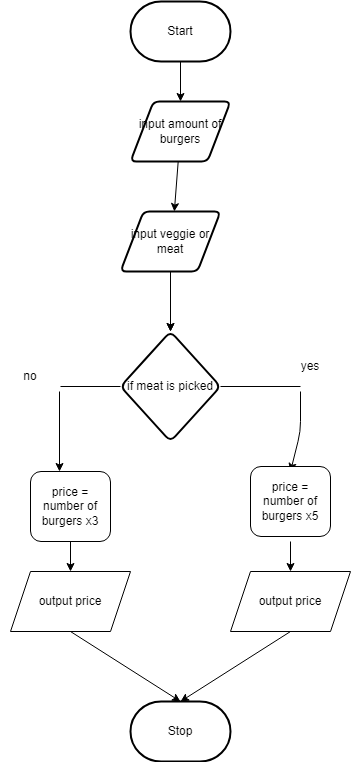

The diagram above was exported from draw.io. Its source (the exported page's mxGraphModel, read from the mxfile embedded in the PNG):
<mxGraphModel dx="690" dy="526" grid="1" gridSize="10" guides="1" tooltips="1" connect="1" arrows="1" fold="1" page="1" pageScale="1" pageWidth="827" pageHeight="1169" math="0" shadow="0">
  <root>
    <mxCell id="0" />
    <mxCell id="1" parent="0" />
    <mxCell id="2" style="edgeStyle=none;html=1;" edge="1" parent="1" source="3" target="5">
      <mxGeometry relative="1" as="geometry" />
    </mxCell>
    <mxCell id="3" value="Start" style="strokeWidth=2;html=1;shape=mxgraph.flowchart.terminator;whiteSpace=wrap;" vertex="1" parent="1">
      <mxGeometry x="300" y="120" width="100" height="60" as="geometry" />
    </mxCell>
    <mxCell id="4" style="edgeStyle=none;html=1;" edge="1" parent="1" source="5">
      <mxGeometry relative="1" as="geometry">
        <mxPoint x="343.8461538461538" y="330" as="targetPoint" />
      </mxGeometry>
    </mxCell>
    <mxCell id="5" value="input amount of burgers" style="shape=parallelogram;html=1;strokeWidth=2;perimeter=parallelogramPerimeter;whiteSpace=wrap;rounded=1;arcSize=12;size=0.23;" vertex="1" parent="1">
      <mxGeometry x="300" y="220" width="100" height="60" as="geometry" />
    </mxCell>
    <mxCell id="6" value="" style="edgeStyle=none;html=1;" edge="1" parent="1" target="10">
      <mxGeometry relative="1" as="geometry">
        <mxPoint x="340" y="430" as="sourcePoint" />
      </mxGeometry>
    </mxCell>
    <mxCell id="9" value="Stop" style="strokeWidth=2;html=1;shape=mxgraph.flowchart.terminator;whiteSpace=wrap;" vertex="1" parent="1">
      <mxGeometry x="300" y="820" width="100" height="60" as="geometry" />
    </mxCell>
    <mxCell id="10" value="if meat is picked" style="rhombus;whiteSpace=wrap;html=1;rounded=1;arcSize=14;strokeWidth=2;" vertex="1" parent="1">
      <mxGeometry x="290" y="450" width="100" height="110" as="geometry" />
    </mxCell>
    <mxCell id="11" value="" style="edgeStyle=none;html=1;startArrow=none;" edge="1" parent="1" source="26">
      <mxGeometry relative="1" as="geometry">
        <mxPoint x="460" y="720" as="targetPoint" />
        <mxPoint x="460" y="650" as="sourcePoint" />
      </mxGeometry>
    </mxCell>
    <mxCell id="13" value="" style="endArrow=none;html=1;entryX=0;entryY=0.5;entryDx=0;entryDy=0;" edge="1" parent="1" target="10">
      <mxGeometry width="50" height="50" relative="1" as="geometry">
        <mxPoint x="230" y="505" as="sourcePoint" />
        <mxPoint x="410" y="460" as="targetPoint" />
      </mxGeometry>
    </mxCell>
    <mxCell id="14" value="" style="endArrow=classic;html=1;entryX=0.5;entryY=0;entryDx=0;entryDy=0;" edge="1" parent="1">
      <mxGeometry width="50" height="50" relative="1" as="geometry">
        <mxPoint x="229" y="510" as="sourcePoint" />
        <mxPoint x="229" y="590" as="targetPoint" />
      </mxGeometry>
    </mxCell>
    <mxCell id="15" value="" style="endArrow=none;html=1;entryX=1;entryY=0.5;entryDx=0;entryDy=0;" edge="1" parent="1" target="10">
      <mxGeometry width="50" height="50" relative="1" as="geometry">
        <mxPoint x="470" y="505" as="sourcePoint" />
        <mxPoint x="300" y="515" as="targetPoint" />
      </mxGeometry>
    </mxCell>
    <mxCell id="16" value="" style="endArrow=classic;html=1;entryX=0.5;entryY=0;entryDx=0;entryDy=0;" edge="1" parent="1">
      <mxGeometry width="50" height="50" relative="1" as="geometry">
        <mxPoint x="470" y="510" as="sourcePoint" />
        <mxPoint x="460" y="590" as="targetPoint" />
        <Array as="points">
          <mxPoint x="470" y="550" />
        </Array>
      </mxGeometry>
    </mxCell>
    <mxCell id="17" value="yes" style="text;html=1;strokeColor=none;fillColor=none;align=center;verticalAlign=middle;whiteSpace=wrap;rounded=0;" vertex="1" parent="1">
      <mxGeometry x="450" y="470" width="60" height="30" as="geometry" />
    </mxCell>
    <mxCell id="20" value="" style="edgeStyle=none;html=1;" edge="1" parent="1" source="19" target="10">
      <mxGeometry relative="1" as="geometry" />
    </mxCell>
    <mxCell id="19" value="input veggie or meat" style="shape=parallelogram;html=1;strokeWidth=2;perimeter=parallelogramPerimeter;whiteSpace=wrap;rounded=1;arcSize=12;size=0.23;" vertex="1" parent="1">
      <mxGeometry x="290" y="330" width="100" height="60" as="geometry" />
    </mxCell>
    <mxCell id="21" value="no" style="text;html=1;strokeColor=none;fillColor=none;align=center;verticalAlign=middle;whiteSpace=wrap;rounded=0;" vertex="1" parent="1">
      <mxGeometry x="170" y="480" width="60" height="30" as="geometry" />
    </mxCell>
    <mxCell id="22" value="price = number of burgers x3" style="rounded=1;whiteSpace=wrap;html=1;" vertex="1" parent="1">
      <mxGeometry x="200" y="590" width="80" height="70" as="geometry" />
    </mxCell>
    <mxCell id="23" value="price = number of burgers x5" style="rounded=1;whiteSpace=wrap;html=1;" vertex="1" parent="1">
      <mxGeometry x="420" y="585" width="80" height="70" as="geometry" />
    </mxCell>
    <mxCell id="24" value="" style="edgeStyle=none;html=1;exitX=0.5;exitY=1;exitDx=0;exitDy=0;" edge="1" parent="1" source="22" target="25">
      <mxGeometry relative="1" as="geometry">
        <mxPoint x="240" y="720" as="targetPoint" />
        <mxPoint x="470" y="660" as="sourcePoint" />
      </mxGeometry>
    </mxCell>
    <mxCell id="25" value="output price" style="shape=parallelogram;perimeter=parallelogramPerimeter;whiteSpace=wrap;html=1;fixedSize=1;" vertex="1" parent="1">
      <mxGeometry x="180" y="690" width="120" height="60" as="geometry" />
    </mxCell>
    <mxCell id="29" value="" style="edgeStyle=none;html=1;entryX=0.5;entryY=0;entryDx=0;entryDy=0;" edge="1" parent="1" target="26">
      <mxGeometry relative="1" as="geometry">
        <mxPoint x="460" y="660" as="sourcePoint" />
      </mxGeometry>
    </mxCell>
    <mxCell id="26" value="output price" style="shape=parallelogram;perimeter=parallelogramPerimeter;whiteSpace=wrap;html=1;fixedSize=1;" vertex="1" parent="1">
      <mxGeometry x="400" y="690" width="120" height="60" as="geometry" />
    </mxCell>
    <mxCell id="30" value="" style="endArrow=classic;html=1;entryX=0.5;entryY=0;entryDx=0;entryDy=0;entryPerimeter=0;exitX=0.5;exitY=1;exitDx=0;exitDy=0;" edge="1" parent="1" source="25" target="9">
      <mxGeometry width="50" height="50" relative="1" as="geometry">
        <mxPoint x="240" y="520" as="sourcePoint" />
        <mxPoint x="240" y="600" as="targetPoint" />
      </mxGeometry>
    </mxCell>
    <mxCell id="31" value="" style="endArrow=classic;html=1;entryX=0.5;entryY=0;entryDx=0;entryDy=0;entryPerimeter=0;exitX=0.5;exitY=1;exitDx=0;exitDy=0;" edge="1" parent="1" source="26" target="9">
      <mxGeometry width="50" height="50" relative="1" as="geometry">
        <mxPoint x="250" y="760" as="sourcePoint" />
        <mxPoint x="360" y="830" as="targetPoint" />
      </mxGeometry>
    </mxCell>
  </root>
</mxGraphModel>